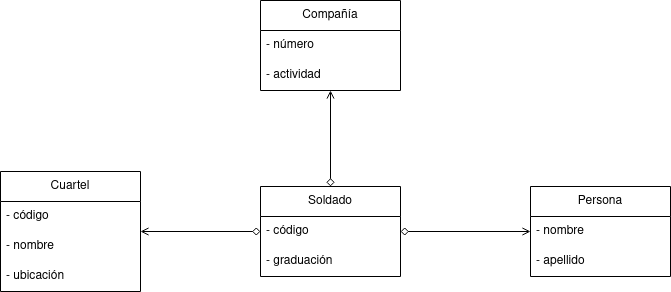

The diagram above was exported from draw.io. Its source (the exported page's mxGraphModel, read from the mxfile embedded in the PNG):
<mxGraphModel dx="1434" dy="620" grid="1" gridSize="10" guides="1" tooltips="1" connect="1" arrows="1" fold="1" page="1" pageScale="1" pageWidth="827" pageHeight="1169" math="0" shadow="0">
  <root>
    <mxCell id="0" />
    <mxCell id="1" parent="0" />
    <mxCell id="kBqPR6EZVezDTtE3g9yZ-1" value="Persona" style="swimlane;fontStyle=0;childLayout=stackLayout;horizontal=1;startSize=30;horizontalStack=0;resizeParent=1;resizeParentMax=0;resizeLast=0;collapsible=1;marginBottom=0;whiteSpace=wrap;html=1;" vertex="1" parent="1">
      <mxGeometry x="590" y="276" width="140" height="90" as="geometry" />
    </mxCell>
    <mxCell id="kBqPR6EZVezDTtE3g9yZ-2" value="- nombre" style="text;strokeColor=none;fillColor=none;align=left;verticalAlign=middle;spacingLeft=4;spacingRight=4;overflow=hidden;points=[[0,0.5],[1,0.5]];portConstraint=eastwest;rotatable=0;whiteSpace=wrap;html=1;" vertex="1" parent="kBqPR6EZVezDTtE3g9yZ-1">
      <mxGeometry y="30" width="140" height="30" as="geometry" />
    </mxCell>
    <mxCell id="kBqPR6EZVezDTtE3g9yZ-3" value="- apellido" style="text;strokeColor=none;fillColor=none;align=left;verticalAlign=middle;spacingLeft=4;spacingRight=4;overflow=hidden;points=[[0,0.5],[1,0.5]];portConstraint=eastwest;rotatable=0;whiteSpace=wrap;html=1;" vertex="1" parent="kBqPR6EZVezDTtE3g9yZ-1">
      <mxGeometry y="60" width="140" height="30" as="geometry" />
    </mxCell>
    <mxCell id="kBqPR6EZVezDTtE3g9yZ-12" value="" style="edgeStyle=orthogonalEdgeStyle;rounded=0;orthogonalLoop=1;jettySize=auto;html=1;entryX=0;entryY=0.5;entryDx=0;entryDy=0;endArrow=open;endFill=0;startArrow=diamond;startFill=0;" edge="1" parent="1" source="kBqPR6EZVezDTtE3g9yZ-5" target="kBqPR6EZVezDTtE3g9yZ-2">
      <mxGeometry relative="1" as="geometry">
        <mxPoint x="540" y="321" as="targetPoint" />
      </mxGeometry>
    </mxCell>
    <mxCell id="kBqPR6EZVezDTtE3g9yZ-21" value="" style="edgeStyle=orthogonalEdgeStyle;rounded=0;orthogonalLoop=1;jettySize=auto;html=1;startArrow=diamond;startFill=0;endArrow=open;endFill=0;entryX=0.5;entryY=1;entryDx=0;entryDy=0;" edge="1" parent="1" source="kBqPR6EZVezDTtE3g9yZ-5" target="kBqPR6EZVezDTtE3g9yZ-17">
      <mxGeometry relative="1" as="geometry" />
    </mxCell>
    <mxCell id="kBqPR6EZVezDTtE3g9yZ-25" value="" style="edgeStyle=orthogonalEdgeStyle;rounded=0;orthogonalLoop=1;jettySize=auto;html=1;startArrow=diamond;startFill=0;endArrow=open;endFill=0;entryX=1;entryY=0.5;entryDx=0;entryDy=0;" edge="1" parent="1" source="kBqPR6EZVezDTtE3g9yZ-5" target="kBqPR6EZVezDTtE3g9yZ-13">
      <mxGeometry relative="1" as="geometry">
        <mxPoint x="240" y="321" as="targetPoint" />
      </mxGeometry>
    </mxCell>
    <mxCell id="kBqPR6EZVezDTtE3g9yZ-5" value="Soldado" style="swimlane;fontStyle=0;childLayout=stackLayout;horizontal=1;startSize=30;horizontalStack=0;resizeParent=1;resizeParentMax=0;resizeLast=0;collapsible=1;marginBottom=0;whiteSpace=wrap;html=1;" vertex="1" parent="1">
      <mxGeometry x="320" y="276" width="140" height="90" as="geometry" />
    </mxCell>
    <mxCell id="kBqPR6EZVezDTtE3g9yZ-6" value="- código" style="text;strokeColor=none;fillColor=none;align=left;verticalAlign=middle;spacingLeft=4;spacingRight=4;overflow=hidden;points=[[0,0.5],[1,0.5]];portConstraint=eastwest;rotatable=0;whiteSpace=wrap;html=1;" vertex="1" parent="kBqPR6EZVezDTtE3g9yZ-5">
      <mxGeometry y="30" width="140" height="30" as="geometry" />
    </mxCell>
    <mxCell id="kBqPR6EZVezDTtE3g9yZ-7" value="- graduación" style="text;strokeColor=none;fillColor=none;align=left;verticalAlign=middle;spacingLeft=4;spacingRight=4;overflow=hidden;points=[[0,0.5],[1,0.5]];portConstraint=eastwest;rotatable=0;whiteSpace=wrap;html=1;" vertex="1" parent="kBqPR6EZVezDTtE3g9yZ-5">
      <mxGeometry y="60" width="140" height="30" as="geometry" />
    </mxCell>
    <mxCell id="kBqPR6EZVezDTtE3g9yZ-13" value="Cuartel" style="swimlane;fontStyle=0;childLayout=stackLayout;horizontal=1;startSize=30;horizontalStack=0;resizeParent=1;resizeParentMax=0;resizeLast=0;collapsible=1;marginBottom=0;whiteSpace=wrap;html=1;" vertex="1" parent="1">
      <mxGeometry x="60" y="261" width="140" height="120" as="geometry" />
    </mxCell>
    <mxCell id="kBqPR6EZVezDTtE3g9yZ-14" value="- código" style="text;strokeColor=none;fillColor=none;align=left;verticalAlign=middle;spacingLeft=4;spacingRight=4;overflow=hidden;points=[[0,0.5],[1,0.5]];portConstraint=eastwest;rotatable=0;whiteSpace=wrap;html=1;" vertex="1" parent="kBqPR6EZVezDTtE3g9yZ-13">
      <mxGeometry y="30" width="140" height="30" as="geometry" />
    </mxCell>
    <mxCell id="kBqPR6EZVezDTtE3g9yZ-15" value="&lt;div&gt;- nombre&lt;/div&gt;" style="text;strokeColor=none;fillColor=none;align=left;verticalAlign=middle;spacingLeft=4;spacingRight=4;overflow=hidden;points=[[0,0.5],[1,0.5]];portConstraint=eastwest;rotatable=0;whiteSpace=wrap;html=1;" vertex="1" parent="kBqPR6EZVezDTtE3g9yZ-13">
      <mxGeometry y="60" width="140" height="30" as="geometry" />
    </mxCell>
    <mxCell id="kBqPR6EZVezDTtE3g9yZ-16" value="&lt;div&gt;- ubicación&lt;br&gt;&lt;/div&gt;" style="text;strokeColor=none;fillColor=none;align=left;verticalAlign=middle;spacingLeft=4;spacingRight=4;overflow=hidden;points=[[0,0.5],[1,0.5]];portConstraint=eastwest;rotatable=0;whiteSpace=wrap;html=1;" vertex="1" parent="kBqPR6EZVezDTtE3g9yZ-13">
      <mxGeometry y="90" width="140" height="30" as="geometry" />
    </mxCell>
    <mxCell id="kBqPR6EZVezDTtE3g9yZ-17" value="Compañía" style="swimlane;fontStyle=0;childLayout=stackLayout;horizontal=1;startSize=30;horizontalStack=0;resizeParent=1;resizeParentMax=0;resizeLast=0;collapsible=1;marginBottom=0;whiteSpace=wrap;html=1;" vertex="1" parent="1">
      <mxGeometry x="320" y="90" width="140" height="90" as="geometry" />
    </mxCell>
    <mxCell id="kBqPR6EZVezDTtE3g9yZ-18" value="- número" style="text;strokeColor=none;fillColor=none;align=left;verticalAlign=middle;spacingLeft=4;spacingRight=4;overflow=hidden;points=[[0,0.5],[1,0.5]];portConstraint=eastwest;rotatable=0;whiteSpace=wrap;html=1;" vertex="1" parent="kBqPR6EZVezDTtE3g9yZ-17">
      <mxGeometry y="30" width="140" height="30" as="geometry" />
    </mxCell>
    <mxCell id="kBqPR6EZVezDTtE3g9yZ-19" value="&lt;div&gt;- actividad&lt;/div&gt;" style="text;strokeColor=none;fillColor=none;align=left;verticalAlign=middle;spacingLeft=4;spacingRight=4;overflow=hidden;points=[[0,0.5],[1,0.5]];portConstraint=eastwest;rotatable=0;whiteSpace=wrap;html=1;" vertex="1" parent="kBqPR6EZVezDTtE3g9yZ-17">
      <mxGeometry y="60" width="140" height="30" as="geometry" />
    </mxCell>
  </root>
</mxGraphModel>